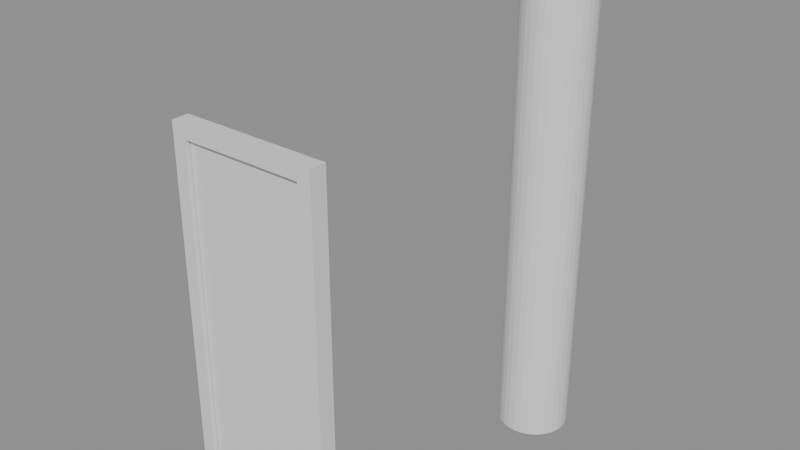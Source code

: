 # Source: e0185_after.blend  (saved by Blender 5.2.44; exported with 4.5.12 LTS)
import bpy
from mathutils import Matrix  # noqa: F401  (used for matrix-valued properties, if any)

bpy.ops.wm.read_factory_settings(use_empty=True)
scene = bpy.context.scene
scene.name = 'Scene'

# ---- materials (node trees are filled in below, after node groups)
mat_estuco = bpy.data.materials.new('Estuco')
mat_marco_pintura = bpy.data.materials.new('Marco_Pintura')
mat_madera = bpy.data.materials.new('Madera')

# ---- material node trees
mat_estuco.use_nodes = True; mat_estuco.node_tree.nodes.clear()
_N = mat_estuco.node_tree.nodes; _L = mat_estuco.node_tree.links
n0 = _N.new('ShaderNodeBsdfPrincipled'); n0.name = 'Principled BSDF'; n0.location = (-200, 100)
n0.inputs[3].default_value = 1.45
n0.inputs[10].default_value = 0.005
n1 = _N.new('ShaderNodeOutputMaterial'); n1.name = 'Material Output'; n1.location = (200, 100)
_L.new(n0.outputs[0], n1.inputs[0])
n1.is_active_output = True
mat_marco_pintura.use_nodes = True; mat_marco_pintura.node_tree.nodes.clear()
_N = mat_marco_pintura.node_tree.nodes; _L = mat_marco_pintura.node_tree.links
n0 = _N.new('ShaderNodeBsdfPrincipled'); n0.name = 'Principled BSDF'; n0.location = (-200, 100)
n0.inputs[3].default_value = 1.45
n0.inputs[10].default_value = 0.005
n1 = _N.new('ShaderNodeOutputMaterial'); n1.name = 'Material Output'; n1.location = (200, 100)
_L.new(n0.outputs[0], n1.inputs[0])
n1.is_active_output = True
mat_madera.use_nodes = True; mat_madera.node_tree.nodes.clear()
_N = mat_madera.node_tree.nodes; _L = mat_madera.node_tree.links
n0 = _N.new('ShaderNodeBsdfPrincipled'); n0.name = 'Principled BSDF'; n0.location = (-200, 100)
n0.inputs[3].default_value = 1.45
n0.inputs[10].default_value = 0.005
n1 = _N.new('ShaderNodeOutputMaterial'); n1.name = 'Material Output'; n1.location = (200, 100)
_L.new(n0.outputs[0], n1.inputs[0])
n1.is_active_output = True

# ---- meshes
me_columnadecorativa_mesh = bpy.data.meshes.new('ColumnaDecorativa_mesh')
me_columnadecorativa_mesh.from_pydata([(0.0, 0.2, 0.0), (0.0, 0.2, 2.8), (0.03902, 0.1962, 0.0), (0.03902, 0.1962, 2.8), (0.07654, 0.1848, 0.0), (0.07654, 0.1848, 2.8), (0.1111, 0.1663, 0.0), (0.1111, 0.1663, 2.8), (0.1414, 0.1414, 0.0), (0.1414, 0.1414, 2.8), (0.1663, 0.1111, 0.0), (0.1663, 0.1111, 2.8), (0.1848, 0.07654, 0.0), (0.1848, 0.07654, 2.8), (0.1962, 0.03902, 0.0), (0.1962, 0.03902, 2.8), (0.2, 0.0, 0.0), (0.2, 0.0, 2.8), (0.1962, -0.03902, 0.0), (0.1962, -0.03902, 2.8), (0.1848, -0.07654, 0.0), (0.1848, -0.07654, 2.8), (0.1663, -0.1111, 0.0), (0.1663, -0.1111, 2.8), (0.1414, -0.1414, 0.0), (0.1414, -0.1414, 2.8), (0.1111, -0.1663, 0.0), (0.1111, -0.1663, 2.8), (0.07654, -0.1848, 0.0), (0.07654, -0.1848, 2.8), (0.03902, -0.1962, 0.0), (0.03902, -0.1962, 2.8), (0.0, -0.2, 0.0), (0.0, -0.2, 2.8), (-0.03902, -0.1962, 0.0), (-0.03902, -0.1962, 2.8), (-0.07654, -0.1848, 0.0), (-0.07654, -0.1848, 2.8), (-0.1111, -0.1663, 0.0), (-0.1111, -0.1663, 2.8), (-0.1414, -0.1414, 0.0), (-0.1414, -0.1414, 2.8), (-0.1663, -0.1111, 0.0), (-0.1663, -0.1111, 2.8), (-0.1848, -0.07654, 0.0), (-0.1848, -0.07654, 2.8), (-0.1962, -0.03902, 0.0), (-0.1962, -0.03902, 2.8), (-0.2, 0.0, 0.0), (-0.2, 0.0, 2.8), (-0.1962, 0.03902, 0.0), (-0.1962, 0.03902, 2.8), (-0.1848, 0.07654, 0.0), (-0.1848, 0.07654, 2.8), (-0.1663, 0.1111, 0.0), (-0.1663, 0.1111, 2.8), (-0.1414, 0.1414, 0.0), (-0.1414, 0.1414, 2.8), (-0.1111, 0.1663, 0.0), (-0.1111, 0.1663, 2.8), (-0.07654, 0.1848, 0.0), (-0.07654, 0.1848, 2.8), (-0.03902, 0.1962, 0.0), (-0.03902, 0.1962, 2.8)], [], [(0, 1, 3, 2), (2, 3, 5, 4), (4, 5, 7, 6), (6, 7, 9, 8), (8, 9, 11, 10), (10, 11, 13, 12), (12, 13, 15, 14), (14, 15, 17, 16), (16, 17, 19, 18), (18, 19, 21, 20), (20, 21, 23, 22), (22, 23, 25, 24), (24, 25, 27, 26), (26, 27, 29, 28), (28, 29, 31, 30), (30, 31, 33, 32), (32, 33, 35, 34), (34, 35, 37, 36), (36, 37, 39, 38), (38, 39, 41, 40), (40, 41, 43, 42), (42, 43, 45, 44), (44, 45, 47, 46), (46, 47, 49, 48), (48, 49, 51, 50), (50, 51, 53, 52), (52, 53, 55, 54), (54, 55, 57, 56), (56, 57, 59, 58), (58, 59, 61, 60), (3, 1, 63, 61, 59, 57, 55, 53, 51, 49, 47, 45, 43, 41, 39, 37, 35, 33, 31, 29, 27, 25, 23, 21, 19, 17, 15, 13, 11, 9, 7, 5), (60, 61, 63, 62), (62, 63, 1, 0), (0, 2, 4, 6, 8, 10, 12, 14, 16, 18, 20, 22, 24, 26, 28, 30, 32, 34, 36, 38, 40, 42, 44, 46, 48, 50, 52, 54, 56, 58, 60, 62)])
me_columnadecorativa_mesh.materials.append(mat_estuco)
me_columnadecorativa_mesh.update()
me_puerta_nuevo_jamba_izq_mesh = bpy.data.meshes.new('Puerta_Nuevo_Jamba_Izq_mesh')
me_puerta_nuevo_jamba_izq_mesh.from_pydata([(0.0, 0.0, 0.0), (0.08, 0.0, 0.0), (0.08, 0.1, 0.0), (0.0, 0.1, 0.0), (0.0, 0.0, 2.1), (0.08, 0.0, 2.1), (0.08, 0.1, 2.1), (0.0, 0.1, 2.1)], [], [(0, 1, 2, 3), (4, 5, 6, 7), (0, 1, 5, 4), (1, 2, 6, 5), (2, 3, 7, 6), (3, 0, 4, 7)])
me_puerta_nuevo_jamba_izq_mesh.materials.append(mat_marco_pintura)
me_puerta_nuevo_jamba_izq_mesh.update()
me_puerta_nuevo_jamba_der_mesh = bpy.data.meshes.new('Puerta_Nuevo_Jamba_Der_mesh')
me_puerta_nuevo_jamba_der_mesh.from_pydata([(0.0, 0.0, 0.0), (0.08, 0.0, 0.0), (0.08, 0.1, 0.0), (0.0, 0.1, 0.0), (0.0, 0.0, 2.1), (0.08, 0.0, 2.1), (0.08, 0.1, 2.1), (0.0, 0.1, 2.1)], [], [(0, 1, 2, 3), (4, 5, 6, 7), (0, 1, 5, 4), (1, 2, 6, 5), (2, 3, 7, 6), (3, 0, 4, 7)])
me_puerta_nuevo_jamba_der_mesh.materials.append(mat_marco_pintura)
me_puerta_nuevo_jamba_der_mesh.update()
me_puerta_nuevo_dintel_mesh = bpy.data.meshes.new('Puerta_Nuevo_Dintel_mesh')
me_puerta_nuevo_dintel_mesh.from_pydata([(0.0, 0.0, 0.0), (0.74, 0.0, 0.0), (0.74, 0.1, 0.0), (0.0, 0.1, 0.0), (0.0, 0.0, 0.08), (0.74, 0.0, 0.08), (0.74, 0.1, 0.08), (0.0, 0.1, 0.08)], [], [(0, 1, 2, 3), (4, 5, 6, 7), (0, 1, 5, 4), (1, 2, 6, 5), (2, 3, 7, 6), (3, 0, 4, 7)])
me_puerta_nuevo_dintel_mesh.materials.append(mat_marco_pintura)
me_puerta_nuevo_dintel_mesh.update()
me_puerta_nuevo_panel_mesh = bpy.data.meshes.new('Puerta_Nuevo_Panel_mesh')
me_puerta_nuevo_panel_mesh.from_pydata([(0.0, 0.0, 0.0), (0.73, 0.0, 0.0), (0.73, 0.04, 0.0), (0.0, 0.04, 0.0), (0.0, 0.0, 2.01), (0.73, 0.0, 2.01), (0.73, 0.04, 2.01), (0.0, 0.04, 2.01)], [], [(0, 1, 2, 3), (4, 5, 6, 7), (0, 1, 5, 4), (1, 2, 6, 5), (2, 3, 7, 6), (3, 0, 4, 7)])
me_puerta_nuevo_panel_mesh.materials.append(mat_madera)
me_puerta_nuevo_panel_mesh.update()

# ---- objects
ob_columnadecorativa = bpy.data.objects.new('ColumnaDecorativa', None)
ob_columnadecorativa_cuerpo = bpy.data.objects.new('ColumnaDecorativa_Cuerpo', me_columnadecorativa_mesh)
ob_puerta_nuevo = bpy.data.objects.new('Puerta_Nuevo', None)
ob_puerta_nuevo_jamba_izq = bpy.data.objects.new('Puerta_Nuevo_Jamba_Izq', me_puerta_nuevo_jamba_izq_mesh)
ob_puerta_nuevo_jamba_der = bpy.data.objects.new('Puerta_Nuevo_Jamba_Der', me_puerta_nuevo_jamba_der_mesh)
ob_puerta_nuevo_dintel = bpy.data.objects.new('Puerta_Nuevo_Dintel', me_puerta_nuevo_dintel_mesh)
ob_puerta_nuevo_panel = bpy.data.objects.new('Puerta_Nuevo_Panel', me_puerta_nuevo_panel_mesh)

# ---- transforms, parenting, visibility, modifiers, constraints
ob_columnadecorativa.location = (0.0, 0.0, 0.0)
ob_columnadecorativa.empty_display_type = 'ARROWS'
ob_columnadecorativa_cuerpo.parent = ob_columnadecorativa
ob_columnadecorativa_cuerpo.location = (0.0, 0.0, 0.0)
ob_puerta_nuevo.location = (-1.1, -1.6, 0.0)
ob_puerta_nuevo.empty_display_type = 'ARROWS'
ob_puerta_nuevo_jamba_izq.parent = ob_puerta_nuevo
ob_puerta_nuevo_jamba_izq.location = (0.0, 0.0, 0.0)
ob_puerta_nuevo_jamba_der.parent = ob_puerta_nuevo
ob_puerta_nuevo_jamba_der.location = (0.82, 0.0, 0.0)
ob_puerta_nuevo_dintel.parent = ob_puerta_nuevo
ob_puerta_nuevo_dintel.location = (0.08, 0.0, 2.02)
ob_puerta_nuevo_panel.parent = ob_puerta_nuevo
ob_puerta_nuevo_panel.location = (0.085, 0.03, 0.005)

# ---- collection membership
scene.collection.objects.link(ob_columnadecorativa)
scene.collection.objects.link(ob_columnadecorativa_cuerpo)
scene.collection.objects.link(ob_puerta_nuevo)
scene.collection.objects.link(ob_puerta_nuevo_jamba_izq)
scene.collection.objects.link(ob_puerta_nuevo_jamba_der)
scene.collection.objects.link(ob_puerta_nuevo_dintel)
scene.collection.objects.link(ob_puerta_nuevo_panel)

# ---- scene / render settings (as saved in the file)
scene.frame_start = 1; scene.frame_end = 250; scene.frame_set(1)
scene.render.engine = 'BLENDER_EEVEE_NEXT'
scene.render.bake_bias = 0.0
scene.render.bake_samples = 0
scene.render.compositor_device = 'GPU'
scene.eevee.use_volume_custom_range = False
scene.eevee.fast_gi_thickness_near = 0.1
scene.eevee.fast_gi_thickness_far = 0.0
scene.eevee.ray_tracing_options.screen_trace_thickness = 0.1
bpy.context.view_layer.update()

# ---- added for rendering (the .blend has no active camera and no usable light): camera, sun + grey world if the file has none
cam_auto = bpy.data.cameras.new('AutoCamera')
cam_auto.lens = 50.0
cam_auto.sensor_width = 36.0
cam_auto.clip_end = 1000.0
ob_auto_camera = bpy.data.objects.new('AutoCamera', cam_auto)
scene.collection.objects.link(ob_auto_camera)
ob_auto_camera.location = (2.8563, -4.66756, 4.04504)
ob_auto_camera.rotation_euler = (1.09748, -7.21219e-08, 0.694738)
scene.camera = ob_auto_camera
light_auto_sun = bpy.data.lights.new('AutoSun', 'SUN')
light_auto_sun.energy = 3.0
light_auto_sun.angle = 0.0523599
ob_auto_sun = bpy.data.objects.new('AutoSun', light_auto_sun)
scene.collection.objects.link(ob_auto_sun)
ob_auto_sun.rotation_euler = (0.872665, 0.174533, 0.523599)
if scene.world is None:
    world_auto = bpy.data.worlds.new('AutoWorld')
    world_auto.color = (0.3, 0.3, 0.3)
    scene.world = world_auto
bpy.context.view_layer.update()
